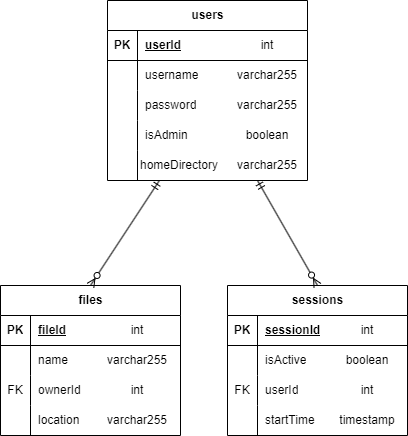

The diagram above was exported from draw.io. Its source (the exported page's mxGraphModel, read from the mxfile embedded in the PNG):
<mxGraphModel dx="1193" dy="615" grid="1" gridSize="10" guides="1" tooltips="1" connect="1" arrows="1" fold="1" page="1" pageScale="1" pageWidth="827" pageHeight="1169" math="0" shadow="0">
  <root>
    <mxCell id="0" />
    <mxCell id="1" parent="0" />
    <mxCell id="1j4lzQH5aREDV5ZppiOq-36" value="varchar255" style="text;html=1;align=center;verticalAlign=middle;whiteSpace=wrap;rounded=0;" parent="1" vertex="1">
      <mxGeometry x="470" y="160" width="60" height="30" as="geometry" />
    </mxCell>
    <mxCell id="1j4lzQH5aREDV5ZppiOq-39" value="" style="endArrow=none;html=1;rounded=0;entryX=0.15;entryY=0.996;entryDx=0;entryDy=0;entryPerimeter=0;" parent="1" target="1j4lzQH5aREDV5ZppiOq-52" edge="1">
      <mxGeometry width="50" height="50" relative="1" as="geometry">
        <mxPoint x="370" y="190" as="sourcePoint" />
        <mxPoint x="370" y="200" as="targetPoint" />
      </mxGeometry>
    </mxCell>
    <mxCell id="1j4lzQH5aREDV5ZppiOq-42" value="users" style="shape=table;startSize=30;container=1;collapsible=1;childLayout=tableLayout;fixedRows=1;rowLines=0;fontStyle=1;align=center;resizeLast=1;html=1;" parent="1" vertex="1">
      <mxGeometry x="340" y="10" width="200" height="180" as="geometry">
        <mxRectangle x="120" y="210" width="70" height="30" as="alternateBounds" />
      </mxGeometry>
    </mxCell>
    <mxCell id="1j4lzQH5aREDV5ZppiOq-43" value="" style="shape=tableRow;horizontal=0;startSize=0;swimlaneHead=0;swimlaneBody=0;fillColor=none;collapsible=0;dropTarget=0;points=[[0,0.5],[1,0.5]];portConstraint=eastwest;top=0;left=0;right=0;bottom=1;strokeColor=default;fontStyle=0" parent="1j4lzQH5aREDV5ZppiOq-42" vertex="1">
      <mxGeometry y="30" width="200" height="30" as="geometry" />
    </mxCell>
    <mxCell id="1j4lzQH5aREDV5ZppiOq-44" value="PK" style="shape=partialRectangle;connectable=0;fillColor=none;top=0;left=0;bottom=0;right=0;fontStyle=1;overflow=hidden;whiteSpace=wrap;html=1;" parent="1j4lzQH5aREDV5ZppiOq-43" vertex="1">
      <mxGeometry width="30" height="30" as="geometry">
        <mxRectangle width="30" height="30" as="alternateBounds" />
      </mxGeometry>
    </mxCell>
    <mxCell id="1j4lzQH5aREDV5ZppiOq-45" value="userId" style="shape=partialRectangle;connectable=0;fillColor=none;top=0;left=0;bottom=0;right=0;align=left;spacingLeft=6;fontStyle=5;overflow=hidden;whiteSpace=wrap;html=1;" parent="1j4lzQH5aREDV5ZppiOq-43" vertex="1">
      <mxGeometry x="30" width="170" height="30" as="geometry">
        <mxRectangle width="170" height="30" as="alternateBounds" />
      </mxGeometry>
    </mxCell>
    <mxCell id="1j4lzQH5aREDV5ZppiOq-46" value="" style="shape=tableRow;horizontal=0;startSize=0;swimlaneHead=0;swimlaneBody=0;fillColor=none;collapsible=0;dropTarget=0;points=[[0,0.5],[1,0.5]];portConstraint=eastwest;top=0;left=0;right=0;bottom=0;" parent="1j4lzQH5aREDV5ZppiOq-42" vertex="1">
      <mxGeometry y="60" width="200" height="30" as="geometry" />
    </mxCell>
    <mxCell id="1j4lzQH5aREDV5ZppiOq-47" value="" style="shape=partialRectangle;connectable=0;fillColor=none;top=0;left=0;bottom=0;right=0;editable=1;overflow=hidden;whiteSpace=wrap;html=1;" parent="1j4lzQH5aREDV5ZppiOq-46" vertex="1">
      <mxGeometry width="30" height="30" as="geometry">
        <mxRectangle width="30" height="30" as="alternateBounds" />
      </mxGeometry>
    </mxCell>
    <mxCell id="1j4lzQH5aREDV5ZppiOq-48" value="username" style="shape=partialRectangle;connectable=0;fillColor=none;top=0;left=0;bottom=0;right=0;align=left;spacingLeft=6;overflow=hidden;whiteSpace=wrap;html=1;" parent="1j4lzQH5aREDV5ZppiOq-46" vertex="1">
      <mxGeometry x="30" width="170" height="30" as="geometry">
        <mxRectangle width="170" height="30" as="alternateBounds" />
      </mxGeometry>
    </mxCell>
    <mxCell id="1j4lzQH5aREDV5ZppiOq-49" value="" style="shape=tableRow;horizontal=0;startSize=0;swimlaneHead=0;swimlaneBody=0;fillColor=none;collapsible=0;dropTarget=0;points=[[0,0.5],[1,0.5]];portConstraint=eastwest;top=0;left=0;right=0;bottom=0;" parent="1j4lzQH5aREDV5ZppiOq-42" vertex="1">
      <mxGeometry y="90" width="200" height="30" as="geometry" />
    </mxCell>
    <mxCell id="1j4lzQH5aREDV5ZppiOq-50" value="" style="shape=partialRectangle;connectable=0;fillColor=none;top=0;left=0;bottom=0;right=0;editable=1;overflow=hidden;whiteSpace=wrap;html=1;" parent="1j4lzQH5aREDV5ZppiOq-49" vertex="1">
      <mxGeometry width="30" height="30" as="geometry">
        <mxRectangle width="30" height="30" as="alternateBounds" />
      </mxGeometry>
    </mxCell>
    <mxCell id="1j4lzQH5aREDV5ZppiOq-51" value="password" style="shape=partialRectangle;connectable=0;fillColor=none;top=0;left=0;bottom=0;right=0;align=left;spacingLeft=6;overflow=hidden;whiteSpace=wrap;html=1;" parent="1j4lzQH5aREDV5ZppiOq-49" vertex="1">
      <mxGeometry x="30" width="170" height="30" as="geometry">
        <mxRectangle width="170" height="30" as="alternateBounds" />
      </mxGeometry>
    </mxCell>
    <mxCell id="1j4lzQH5aREDV5ZppiOq-52" value="" style="shape=tableRow;horizontal=0;startSize=0;swimlaneHead=0;swimlaneBody=0;fillColor=none;collapsible=0;dropTarget=0;points=[[0,0.5],[1,0.5]];portConstraint=eastwest;top=0;left=0;right=0;bottom=0;" parent="1j4lzQH5aREDV5ZppiOq-42" vertex="1">
      <mxGeometry y="120" width="200" height="30" as="geometry" />
    </mxCell>
    <mxCell id="1j4lzQH5aREDV5ZppiOq-53" value="" style="shape=partialRectangle;connectable=0;fillColor=none;top=0;left=0;bottom=0;right=0;editable=1;overflow=hidden;whiteSpace=wrap;html=1;" parent="1j4lzQH5aREDV5ZppiOq-52" vertex="1">
      <mxGeometry width="30" height="30" as="geometry">
        <mxRectangle width="30" height="30" as="alternateBounds" />
      </mxGeometry>
    </mxCell>
    <mxCell id="1j4lzQH5aREDV5ZppiOq-54" value="&lt;div&gt;isAdmin&lt;/div&gt;" style="shape=partialRectangle;connectable=0;fillColor=none;top=0;left=0;bottom=0;right=0;align=left;spacingLeft=6;overflow=hidden;whiteSpace=wrap;html=1;" parent="1j4lzQH5aREDV5ZppiOq-52" vertex="1">
      <mxGeometry x="30" width="170" height="30" as="geometry">
        <mxRectangle width="170" height="30" as="alternateBounds" />
      </mxGeometry>
    </mxCell>
    <mxCell id="1j4lzQH5aREDV5ZppiOq-55" value="int" style="text;html=1;align=center;verticalAlign=middle;whiteSpace=wrap;rounded=0;" parent="1" vertex="1">
      <mxGeometry x="470" y="40" width="60" height="30" as="geometry" />
    </mxCell>
    <mxCell id="1j4lzQH5aREDV5ZppiOq-56" value="varchar255" style="text;html=1;align=center;verticalAlign=middle;whiteSpace=wrap;rounded=0;" parent="1" vertex="1">
      <mxGeometry x="470" y="70" width="60" height="30" as="geometry" />
    </mxCell>
    <mxCell id="1j4lzQH5aREDV5ZppiOq-58" value="boolean" style="text;html=1;align=center;verticalAlign=middle;whiteSpace=wrap;rounded=0;" parent="1" vertex="1">
      <mxGeometry x="470" y="130" width="60" height="30" as="geometry" />
    </mxCell>
    <mxCell id="1j4lzQH5aREDV5ZppiOq-60" value="homeDirectory" style="text;html=1;align=center;verticalAlign=middle;whiteSpace=wrap;rounded=0;" parent="1" vertex="1">
      <mxGeometry x="380" y="160" width="63.5" height="30" as="geometry" />
    </mxCell>
    <mxCell id="1j4lzQH5aREDV5ZppiOq-61" value="varchar255" style="text;html=1;align=center;verticalAlign=middle;whiteSpace=wrap;rounded=0;" parent="1" vertex="1">
      <mxGeometry x="470" y="100" width="60" height="30" as="geometry" />
    </mxCell>
    <mxCell id="1j4lzQH5aREDV5ZppiOq-82" value="files" style="shape=table;startSize=30;container=1;collapsible=1;childLayout=tableLayout;fixedRows=1;rowLines=0;fontStyle=1;align=center;resizeLast=1;html=1;" parent="1" vertex="1">
      <mxGeometry x="233" y="295" width="180" height="150" as="geometry" />
    </mxCell>
    <mxCell id="1j4lzQH5aREDV5ZppiOq-83" value="" style="shape=tableRow;horizontal=0;startSize=0;swimlaneHead=0;swimlaneBody=0;fillColor=none;collapsible=0;dropTarget=0;points=[[0,0.5],[1,0.5]];portConstraint=eastwest;top=0;left=0;right=0;bottom=1;" parent="1j4lzQH5aREDV5ZppiOq-82" vertex="1">
      <mxGeometry y="30" width="180" height="30" as="geometry" />
    </mxCell>
    <mxCell id="1j4lzQH5aREDV5ZppiOq-84" value="PK" style="shape=partialRectangle;connectable=0;fillColor=none;top=0;left=0;bottom=0;right=0;fontStyle=1;overflow=hidden;whiteSpace=wrap;html=1;" parent="1j4lzQH5aREDV5ZppiOq-83" vertex="1">
      <mxGeometry width="30" height="30" as="geometry">
        <mxRectangle width="30" height="30" as="alternateBounds" />
      </mxGeometry>
    </mxCell>
    <mxCell id="1j4lzQH5aREDV5ZppiOq-85" value="fileId" style="shape=partialRectangle;connectable=0;fillColor=none;top=0;left=0;bottom=0;right=0;align=left;spacingLeft=6;fontStyle=5;overflow=hidden;whiteSpace=wrap;html=1;" parent="1j4lzQH5aREDV5ZppiOq-83" vertex="1">
      <mxGeometry x="30" width="150" height="30" as="geometry">
        <mxRectangle width="150" height="30" as="alternateBounds" />
      </mxGeometry>
    </mxCell>
    <mxCell id="1j4lzQH5aREDV5ZppiOq-86" value="" style="shape=tableRow;horizontal=0;startSize=0;swimlaneHead=0;swimlaneBody=0;fillColor=none;collapsible=0;dropTarget=0;points=[[0,0.5],[1,0.5]];portConstraint=eastwest;top=0;left=0;right=0;bottom=0;" parent="1j4lzQH5aREDV5ZppiOq-82" vertex="1">
      <mxGeometry y="60" width="180" height="30" as="geometry" />
    </mxCell>
    <mxCell id="1j4lzQH5aREDV5ZppiOq-87" value="" style="shape=partialRectangle;connectable=0;fillColor=none;top=0;left=0;bottom=0;right=0;editable=1;overflow=hidden;whiteSpace=wrap;html=1;" parent="1j4lzQH5aREDV5ZppiOq-86" vertex="1">
      <mxGeometry width="30" height="30" as="geometry">
        <mxRectangle width="30" height="30" as="alternateBounds" />
      </mxGeometry>
    </mxCell>
    <mxCell id="1j4lzQH5aREDV5ZppiOq-88" value="name" style="shape=partialRectangle;connectable=0;fillColor=none;top=0;left=0;bottom=0;right=0;align=left;spacingLeft=6;overflow=hidden;whiteSpace=wrap;html=1;" parent="1j4lzQH5aREDV5ZppiOq-86" vertex="1">
      <mxGeometry x="30" width="150" height="30" as="geometry">
        <mxRectangle width="150" height="30" as="alternateBounds" />
      </mxGeometry>
    </mxCell>
    <mxCell id="1j4lzQH5aREDV5ZppiOq-89" value="" style="shape=tableRow;horizontal=0;startSize=0;swimlaneHead=0;swimlaneBody=0;fillColor=none;collapsible=0;dropTarget=0;points=[[0,0.5],[1,0.5]];portConstraint=eastwest;top=0;left=0;right=0;bottom=0;" parent="1j4lzQH5aREDV5ZppiOq-82" vertex="1">
      <mxGeometry y="90" width="180" height="30" as="geometry" />
    </mxCell>
    <mxCell id="1j4lzQH5aREDV5ZppiOq-90" value="FK" style="shape=partialRectangle;connectable=0;fillColor=none;top=0;left=0;bottom=0;right=0;editable=1;overflow=hidden;whiteSpace=wrap;html=1;" parent="1j4lzQH5aREDV5ZppiOq-89" vertex="1">
      <mxGeometry width="30" height="30" as="geometry">
        <mxRectangle width="30" height="30" as="alternateBounds" />
      </mxGeometry>
    </mxCell>
    <mxCell id="1j4lzQH5aREDV5ZppiOq-91" value="ownerId" style="shape=partialRectangle;connectable=0;fillColor=none;top=0;left=0;bottom=0;right=0;align=left;spacingLeft=6;overflow=hidden;whiteSpace=wrap;html=1;" parent="1j4lzQH5aREDV5ZppiOq-89" vertex="1">
      <mxGeometry x="30" width="150" height="30" as="geometry">
        <mxRectangle width="150" height="30" as="alternateBounds" />
      </mxGeometry>
    </mxCell>
    <mxCell id="1j4lzQH5aREDV5ZppiOq-92" value="" style="shape=tableRow;horizontal=0;startSize=0;swimlaneHead=0;swimlaneBody=0;fillColor=none;collapsible=0;dropTarget=0;points=[[0,0.5],[1,0.5]];portConstraint=eastwest;top=0;left=0;right=0;bottom=0;" parent="1j4lzQH5aREDV5ZppiOq-82" vertex="1">
      <mxGeometry y="120" width="180" height="30" as="geometry" />
    </mxCell>
    <mxCell id="1j4lzQH5aREDV5ZppiOq-93" value="" style="shape=partialRectangle;connectable=0;fillColor=none;top=0;left=0;bottom=0;right=0;editable=1;overflow=hidden;whiteSpace=wrap;html=1;" parent="1j4lzQH5aREDV5ZppiOq-92" vertex="1">
      <mxGeometry width="30" height="30" as="geometry">
        <mxRectangle width="30" height="30" as="alternateBounds" />
      </mxGeometry>
    </mxCell>
    <mxCell id="1j4lzQH5aREDV5ZppiOq-94" value="location" style="shape=partialRectangle;connectable=0;fillColor=none;top=0;left=0;bottom=0;right=0;align=left;spacingLeft=6;overflow=hidden;whiteSpace=wrap;html=1;" parent="1j4lzQH5aREDV5ZppiOq-92" vertex="1">
      <mxGeometry x="30" width="150" height="30" as="geometry">
        <mxRectangle width="150" height="30" as="alternateBounds" />
      </mxGeometry>
    </mxCell>
    <mxCell id="1j4lzQH5aREDV5ZppiOq-95" value="int" style="text;html=1;align=center;verticalAlign=middle;whiteSpace=wrap;rounded=0;" parent="1" vertex="1">
      <mxGeometry x="340" y="325" width="60" height="30" as="geometry" />
    </mxCell>
    <mxCell id="1j4lzQH5aREDV5ZppiOq-96" value="varchar255" style="text;html=1;align=center;verticalAlign=middle;whiteSpace=wrap;rounded=0;" parent="1" vertex="1">
      <mxGeometry x="340" y="355" width="60" height="30" as="geometry" />
    </mxCell>
    <mxCell id="1j4lzQH5aREDV5ZppiOq-97" value="int" style="text;html=1;align=center;verticalAlign=middle;whiteSpace=wrap;rounded=0;" parent="1" vertex="1">
      <mxGeometry x="340" y="385" width="60" height="30" as="geometry" />
    </mxCell>
    <mxCell id="1j4lzQH5aREDV5ZppiOq-98" value="varchar255" style="text;html=1;align=center;verticalAlign=middle;whiteSpace=wrap;rounded=0;" parent="1" vertex="1">
      <mxGeometry x="340" y="415" width="60" height="30" as="geometry" />
    </mxCell>
    <mxCell id="1j4lzQH5aREDV5ZppiOq-99" value="sessions" style="shape=table;startSize=30;container=1;collapsible=1;childLayout=tableLayout;fixedRows=1;rowLines=0;fontStyle=1;align=center;resizeLast=1;html=1;" parent="1" vertex="1">
      <mxGeometry x="460" y="295" width="180" height="150" as="geometry" />
    </mxCell>
    <mxCell id="1j4lzQH5aREDV5ZppiOq-100" value="" style="shape=tableRow;horizontal=0;startSize=0;swimlaneHead=0;swimlaneBody=0;fillColor=none;collapsible=0;dropTarget=0;points=[[0,0.5],[1,0.5]];portConstraint=eastwest;top=0;left=0;right=0;bottom=1;" parent="1j4lzQH5aREDV5ZppiOq-99" vertex="1">
      <mxGeometry y="30" width="180" height="30" as="geometry" />
    </mxCell>
    <mxCell id="1j4lzQH5aREDV5ZppiOq-101" value="PK" style="shape=partialRectangle;connectable=0;fillColor=none;top=0;left=0;bottom=0;right=0;fontStyle=1;overflow=hidden;whiteSpace=wrap;html=1;" parent="1j4lzQH5aREDV5ZppiOq-100" vertex="1">
      <mxGeometry width="30" height="30" as="geometry">
        <mxRectangle width="30" height="30" as="alternateBounds" />
      </mxGeometry>
    </mxCell>
    <mxCell id="1j4lzQH5aREDV5ZppiOq-102" value="sessionId" style="shape=partialRectangle;connectable=0;fillColor=none;top=0;left=0;bottom=0;right=0;align=left;spacingLeft=6;fontStyle=5;overflow=hidden;whiteSpace=wrap;html=1;" parent="1j4lzQH5aREDV5ZppiOq-100" vertex="1">
      <mxGeometry x="30" width="150" height="30" as="geometry">
        <mxRectangle width="150" height="30" as="alternateBounds" />
      </mxGeometry>
    </mxCell>
    <mxCell id="1j4lzQH5aREDV5ZppiOq-103" value="" style="shape=tableRow;horizontal=0;startSize=0;swimlaneHead=0;swimlaneBody=0;fillColor=none;collapsible=0;dropTarget=0;points=[[0,0.5],[1,0.5]];portConstraint=eastwest;top=0;left=0;right=0;bottom=0;" parent="1j4lzQH5aREDV5ZppiOq-99" vertex="1">
      <mxGeometry y="60" width="180" height="30" as="geometry" />
    </mxCell>
    <mxCell id="1j4lzQH5aREDV5ZppiOq-104" value="" style="shape=partialRectangle;connectable=0;fillColor=none;top=0;left=0;bottom=0;right=0;editable=1;overflow=hidden;whiteSpace=wrap;html=1;" parent="1j4lzQH5aREDV5ZppiOq-103" vertex="1">
      <mxGeometry width="30" height="30" as="geometry">
        <mxRectangle width="30" height="30" as="alternateBounds" />
      </mxGeometry>
    </mxCell>
    <mxCell id="1j4lzQH5aREDV5ZppiOq-105" value="isActive" style="shape=partialRectangle;connectable=0;fillColor=none;top=0;left=0;bottom=0;right=0;align=left;spacingLeft=6;overflow=hidden;whiteSpace=wrap;html=1;" parent="1j4lzQH5aREDV5ZppiOq-103" vertex="1">
      <mxGeometry x="30" width="150" height="30" as="geometry">
        <mxRectangle width="150" height="30" as="alternateBounds" />
      </mxGeometry>
    </mxCell>
    <mxCell id="1j4lzQH5aREDV5ZppiOq-106" value="" style="shape=tableRow;horizontal=0;startSize=0;swimlaneHead=0;swimlaneBody=0;fillColor=none;collapsible=0;dropTarget=0;points=[[0,0.5],[1,0.5]];portConstraint=eastwest;top=0;left=0;right=0;bottom=0;" parent="1j4lzQH5aREDV5ZppiOq-99" vertex="1">
      <mxGeometry y="90" width="180" height="30" as="geometry" />
    </mxCell>
    <mxCell id="1j4lzQH5aREDV5ZppiOq-107" value="FK" style="shape=partialRectangle;connectable=0;fillColor=none;top=0;left=0;bottom=0;right=0;editable=1;overflow=hidden;whiteSpace=wrap;html=1;" parent="1j4lzQH5aREDV5ZppiOq-106" vertex="1">
      <mxGeometry width="30" height="30" as="geometry">
        <mxRectangle width="30" height="30" as="alternateBounds" />
      </mxGeometry>
    </mxCell>
    <mxCell id="1j4lzQH5aREDV5ZppiOq-108" value="userId" style="shape=partialRectangle;connectable=0;fillColor=none;top=0;left=0;bottom=0;right=0;align=left;spacingLeft=6;overflow=hidden;whiteSpace=wrap;html=1;" parent="1j4lzQH5aREDV5ZppiOq-106" vertex="1">
      <mxGeometry x="30" width="150" height="30" as="geometry">
        <mxRectangle width="150" height="30" as="alternateBounds" />
      </mxGeometry>
    </mxCell>
    <mxCell id="1j4lzQH5aREDV5ZppiOq-109" value="" style="shape=tableRow;horizontal=0;startSize=0;swimlaneHead=0;swimlaneBody=0;fillColor=none;collapsible=0;dropTarget=0;points=[[0,0.5],[1,0.5]];portConstraint=eastwest;top=0;left=0;right=0;bottom=0;" parent="1j4lzQH5aREDV5ZppiOq-99" vertex="1">
      <mxGeometry y="120" width="180" height="30" as="geometry" />
    </mxCell>
    <mxCell id="1j4lzQH5aREDV5ZppiOq-110" value="" style="shape=partialRectangle;connectable=0;fillColor=none;top=0;left=0;bottom=0;right=0;editable=1;overflow=hidden;whiteSpace=wrap;html=1;" parent="1j4lzQH5aREDV5ZppiOq-109" vertex="1">
      <mxGeometry width="30" height="30" as="geometry">
        <mxRectangle width="30" height="30" as="alternateBounds" />
      </mxGeometry>
    </mxCell>
    <mxCell id="1j4lzQH5aREDV5ZppiOq-111" value="startTime" style="shape=partialRectangle;connectable=0;fillColor=none;top=0;left=0;bottom=0;right=0;align=left;spacingLeft=6;overflow=hidden;whiteSpace=wrap;html=1;" parent="1j4lzQH5aREDV5ZppiOq-109" vertex="1">
      <mxGeometry x="30" width="150" height="30" as="geometry">
        <mxRectangle width="150" height="30" as="alternateBounds" />
      </mxGeometry>
    </mxCell>
    <mxCell id="1j4lzQH5aREDV5ZppiOq-112" value="int" style="text;html=1;align=center;verticalAlign=middle;whiteSpace=wrap;rounded=0;" parent="1" vertex="1">
      <mxGeometry x="570" y="325" width="60" height="30" as="geometry" />
    </mxCell>
    <mxCell id="1j4lzQH5aREDV5ZppiOq-113" value="boolean" style="text;html=1;align=center;verticalAlign=middle;whiteSpace=wrap;rounded=0;" parent="1" vertex="1">
      <mxGeometry x="570" y="355" width="60" height="30" as="geometry" />
    </mxCell>
    <mxCell id="1j4lzQH5aREDV5ZppiOq-114" value="int" style="text;html=1;align=center;verticalAlign=middle;whiteSpace=wrap;rounded=0;" parent="1" vertex="1">
      <mxGeometry x="570" y="385" width="60" height="30" as="geometry" />
    </mxCell>
    <mxCell id="1j4lzQH5aREDV5ZppiOq-115" value="timestamp" style="text;html=1;align=center;verticalAlign=middle;whiteSpace=wrap;rounded=0;" parent="1" vertex="1">
      <mxGeometry x="570" y="415" width="60" height="30" as="geometry" />
    </mxCell>
    <mxCell id="1j4lzQH5aREDV5ZppiOq-136" value="" style="fontSize=12;html=1;endArrow=ERzeroToMany;startArrow=ERmandOne;rounded=0;exitX=0.184;exitY=1.011;exitDx=0;exitDy=0;entryX=0.5;entryY=0;entryDx=0;entryDy=0;verticalAlign=middle;exitPerimeter=0;" parent="1" source="1j4lzQH5aREDV5ZppiOq-60" edge="1">
      <mxGeometry width="100" height="100" relative="1" as="geometry">
        <mxPoint x="400" y="220" as="sourcePoint" />
        <mxPoint x="323" y="295" as="targetPoint" />
      </mxGeometry>
    </mxCell>
    <mxCell id="1j4lzQH5aREDV5ZppiOq-137" value="" style="fontSize=12;html=1;endArrow=ERzeroToMany;startArrow=ERmandOne;rounded=0;exitX=0.75;exitY=1;exitDx=0;exitDy=0;entryX=0.5;entryY=0;entryDx=0;entryDy=0;verticalAlign=middle;" parent="1" source="1j4lzQH5aREDV5ZppiOq-42" target="1j4lzQH5aREDV5ZppiOq-99" edge="1">
      <mxGeometry width="100" height="100" relative="1" as="geometry">
        <mxPoint x="490" y="220" as="sourcePoint" />
        <mxPoint x="580" y="235" as="targetPoint" />
      </mxGeometry>
    </mxCell>
  </root>
</mxGraphModel>